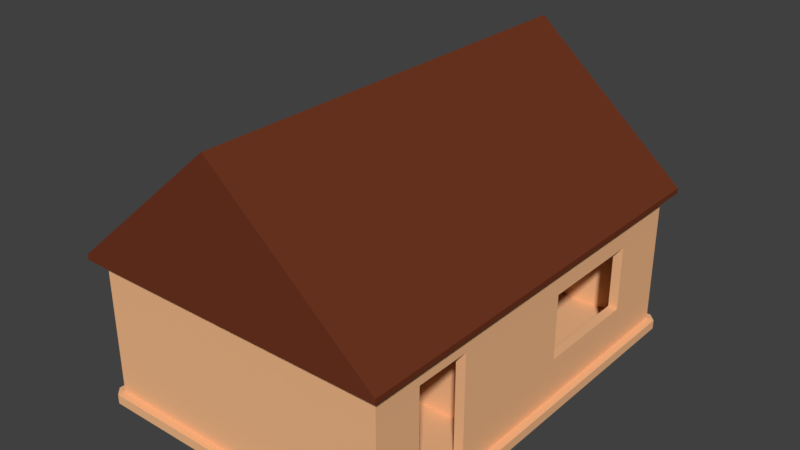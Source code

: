 # Source: House1.blend  (saved by Blender 2.77.0; exported with 4.5.12 LTS)
import bpy
from mathutils import Matrix  # noqa: F401  (used for matrix-valued properties, if any)

bpy.ops.wm.read_factory_settings(use_empty=True)
scene = bpy.context.scene
scene.name = 'Scene'

# ---- collections
col_collection_1 = bpy.data.collections.new('Collection 1'); scene.collection.children.link(col_collection_1)

# ---- materials (node trees are filled in below, after node groups)
mat_material_001 = bpy.data.materials.new('Material.001')
mat_material_001.alpha_threshold = 0.0
mat_material_001.use_transparent_shadow = False
mat_material_001.diffuse_color = (0.1574, 0.03682, 0.016, 1.0)
mat_material_001.roughness = 0.5
mat_material_001.specular_intensity = 0.7
mat_material = bpy.data.materials.new('Material')
mat_material.alpha_threshold = 0.0
mat_material.use_transparent_shadow = False
mat_material.diffuse_color = (0.9114, 0.4958, 0.2551, 1.0)
mat_material.roughness = 0.5
mat_material.line_color = (0.0, 0.0, 0.0, 1.0)

# ---- material node trees

# ---- world
world_world = bpy.data.worlds.new('World'); scene.world = world_world
world_world.color = (0.05088, 0.05088, 0.05088)
world_world.use_sun_shadow = False
world_world.sun_shadow_jitter_overblur = 0.0
world_world.cycles.sampling_method = 'MANUAL'

# ---- meshes
me_cube_002 = bpy.data.meshes.new('Cube.002')
me_cube_002.from_pydata([(-2.336, -1.114, -1.56), (-2.336, -1.114, -1.491), (-2.336, 4.544, -1.56), (-2.336, 4.544, -1.491), (1.813, -1.114, -1.56), (1.813, -1.114, -1.491), (1.813, 4.544, -1.56), (1.813, 4.544, -1.491), (-0.2616, -1.114, 0.2938), (-0.2616, 4.544, 0.2938), (-0.2616, 4.544, 0.2938), (-0.2616, -1.114, 0.2938)], [], [(1, 3, 2, 0), (3, 7, 6, 2), (7, 5, 4, 6), (5, 1, 0, 4), (0, 2, 6, 4), (5, 7, 10, 11), (11, 10, 9, 8), (3, 1, 8, 9), (1, 5, 11, 8), (7, 3, 9, 10)])
me_cube_002.materials.append(mat_material_001)
me_cube_002.use_remesh_preserve_volume = False
me_cube_002.use_remesh_preserve_attributes = False
me_cube_002.use_mirror_vertex_groups = False
me_cube_002.update()
me_cube = bpy.data.meshes.new('Cube')
me_cube.from_pydata([(-9.127, -12.02, 0.3961), (-9.127, 1.649, 0.3961), (-3.337, 1.649, 0.3961), (-2.611, 0.9235, 0.3961), (0.07433, -1.762, 0.3961), (1.14, -2.828, 0.3961), (8.812, -2.828, 0.3961), (8.812, -6.104, 0.3961), (8.812, -9.723, 0.3961), (8.812, -12.02, 0.3961), (-9.127, -12.02, 7.742), (8.812, -12.02, 7.742), (8.812, -12.02, -0.1969), (-9.127, -12.02, -0.1969), (-9.127, 1.649, 7.742), (-9.127, 12.6, -0.1969), (-9.127, 12.6, 0.3961), (-9.127, 2.663, 0.3961), (-3.337, 1.649, 7.742), (-3.734, 2.663, 0.3961), (-2.978, 2.663, 0.3961), (-2.611, 0.9235, 7.742), (-1.925, 1.609, 0.3961), (0.7602, -1.076, 0.3961), (1.14, -2.828, 7.742), (0.07433, -1.762, 7.742), (1.674, -1.99, 0.3961), (8.812, -2.828, 7.742), (8.812, -1.99, 0.3961), (8.812, -6.104, 7.742), (8.812, 12.6, 0.3961), (8.812, 12.6, -0.1969), (9.415, -9.723, 0.3961), (9.415, -6.104, 0.3961), (8.812, -9.723, 7.742), (-9.127, -12.02, 9.286), (8.812, -12.02, 9.286), (9.415, -12.85, -0.1969), (9.415, -13.35, -0.1969), (-9.731, -13.35, -0.1969), (-9.731, -12.85, -0.1969), (-9.127, 1.649, 9.286), (-10.23, -12.85, -0.1969), (-10.23, 13.43, -0.1969), (-9.731, 13.43, -0.1969), (-3.734, 12.6, -0.1969), (-3.734, 12.6, 0.3961), (-9.127, 12.6, 7.742), (-9.127, 2.663, 7.742), (-3.734, 11.53, 0.3961), (-3.734, 3.876, 0.3961), (-3.337, 1.649, 9.286), (-3.734, 2.663, 7.742), (-2.978, 3.876, 0.3961), (-1.925, 1.609, 7.742), (-2.611, 0.9235, 9.286), (-2.978, 2.663, 7.742), (-2.978, 11.53, 0.3961), (-2.978, 12.6, 0.3961), (0.7602, -1.076, 7.742), (1.14, -2.828, 9.286), (0.07433, -1.762, 9.286), (1.674, -1.99, 7.742), (8.812, -2.828, 9.286), (8.812, -1.99, 7.742), (9.415, -6.104, 7.742), (8.812, -6.104, 9.286), (8.812, 2.261, 2.999), (8.812, 9.258, 2.999), (8.812, 9.258, 7.188), (8.812, 12.6, 7.742), (8.812, 2.261, 7.188), (-2.978, 12.6, -0.1969), (9.415, 13.43, -0.1969), (9.915, 13.43, -0.1969), (9.915, -12.85, -0.1969), (9.415, -9.723, 7.742), (9.915, -9.723, 0.3961), (9.915, -6.104, 0.3961), (8.812, -9.723, 9.286), (-9.731, -12.85, 9.286), (9.415, -12.85, 9.286), (-9.731, -13.35, 0.3961), (9.415, -13.35, 0.3961), (-9.127, 12.6, 9.286), (-9.731, 13.43, 9.286), (-9.127, 2.663, 9.286), (-10.23, 13.43, 0.3961), (-10.23, -12.85, 0.3961), (-9.731, 13.93, -0.1969), (9.415, 13.93, -0.1969), (-3.734, 12.6, 7.742), (-3.734, 11.53, 7.742), (-3.734, 3.876, 7.742), (-1.925, 1.609, 9.286), (-2.978, 2.663, 9.286), (-3.734, 2.663, 9.286), (-2.978, 3.876, 7.742), (-2.978, 12.6, 7.742), (-2.978, 11.53, 7.742), (8.812, -1.99, 9.286), (1.674, -1.99, 9.286), (0.7602, -1.076, 9.286), (9.415, 13.43, 7.742), (9.415, 2.261, 2.999), (9.415, 2.261, 7.188), (9.415, 9.258, 7.188), (9.415, 13.43, 0.3961), (9.415, 9.258, 2.999), (9.415, -6.104, 9.286), (9.415, 13.43, 9.286), (8.812, 12.6, 9.286), (9.915, -12.85, 0.3961), (9.915, 13.43, 0.3961), (9.415, -12.85, 7.742), (9.415, -12.85, 0.3961), (9.415, -9.723, 9.286), (-9.731, -12.85, 7.742), (-9.731, -12.85, 0.3961), (-3.734, 12.6, 9.286), (-2.978, 12.6, 9.286), (-9.731, 13.43, 7.742), (-9.731, 13.43, 0.3961), (-9.731, 13.93, 0.3961), (9.415, 13.93, 0.3961), (-3.734, 11.53, 9.286), (-3.734, 3.876, 9.286), (-2.978, 3.876, 9.286), (-2.978, 11.53, 9.286), (-9.127, 12.6, -0.1969), (-2.978, 12.6, -0.1969), (8.812, 12.6, -0.1969), (8.812, -12.02, -0.1969), (-9.127, -12.02, -0.1969)], [], [(0, 9, 8, 7, 6, 5, 4, 3, 2, 1), (0, 10, 11, 9), (9, 12, 13, 0), (1, 14, 10, 0), (1, 0, 13, 15, 16, 17), (2, 18, 14, 1), (2, 1, 17, 19, 20), (3, 21, 18, 2), (3, 2, 20, 22), (23, 22, 3, 4), (5, 24, 25, 4), (23, 26, 5, 4), (6, 27, 24, 5), (6, 5, 26, 28), (7, 29, 27, 6), (8, 7, 6, 28, 30, 31, 12, 9), (8, 32, 33, 7), (9, 11, 34, 8), (10, 35, 36, 11), (37, 38, 39, 40, 13, 12), (14, 41, 35, 10), (40, 42, 43, 44, 15, 13), (16, 15, 45, 46), (16, 47, 48, 17), (46, 16, 17, 19, 50, 49), (18, 51, 41, 14), (17, 48, 52, 19), (19, 50, 53, 20), (22, 54, 21, 3), (21, 55, 51, 18), (20, 56, 54, 22), (28, 30, 58, 57, 53, 20, 22, 23, 26), (4, 25, 59, 23), (24, 60, 61, 25), (23, 59, 62, 26), (27, 63, 60, 24), (26, 62, 64, 28), (33, 65, 29, 7), (29, 66, 63, 27), (30, 28, 67, 68, 69, 70), (28, 64, 70, 69, 71, 67), (58, 72, 31, 30), (73, 74, 75, 37, 12, 31), (8, 34, 76, 32), (33, 32, 77, 78), (11, 36, 79, 34), (35, 80, 81, 36), (37, 75, 38), (82, 39, 38, 83), (42, 40, 39), (84, 85, 80, 35, 41, 86), (87, 43, 42, 88), (89, 44, 43), (44, 89, 90, 73, 31, 72, 45, 15), (46, 91, 47, 16), (46, 45, 72, 58), (47, 84, 86, 48), (49, 92, 91, 46), (58, 57, 49, 46), (49, 50, 53, 57), (19, 52, 93, 50), (94, 95, 96, 86, 41, 51, 55), (48, 86, 96, 52), (50, 93, 97, 53), (53, 97, 56, 20), (59, 25, 21, 54), (61, 55, 21, 25), (56, 95, 94, 54), (58, 98, 99, 57), (30, 70, 98, 58), (63, 100, 101, 102, 61, 60), (59, 102, 101, 62), (62, 101, 100, 64), (103, 65, 33, 104, 105, 106), (107, 103, 106, 108, 104, 33), (76, 34, 29, 65), (79, 66, 29, 34), (109, 110, 111, 100, 63, 66), (64, 100, 111, 70), (90, 74, 73), (78, 77, 112, 75, 74, 113), (32, 76, 114, 115), (107, 33, 78, 113), (32, 115, 112, 77), (36, 81, 116, 79), (114, 81, 80, 117), (112, 83, 38, 75), (115, 118, 82, 83), (42, 39, 82, 88), (111, 110, 85, 84, 119, 120), (117, 80, 85, 121), (118, 122, 87, 88), (89, 43, 87, 123), (124, 90, 89, 123), (91, 119, 84, 47), (57, 99, 92, 49), (92, 125, 119, 91), (52, 96, 126, 93), (102, 94, 55, 61), (126, 96, 95, 127), (93, 92, 99, 97), (97, 127, 95, 56), (54, 94, 102, 59), (98, 120, 128, 99), (70, 111, 120, 98), (122, 121, 103, 107), (103, 110, 109, 65), (76, 65, 109, 116), (116, 109, 66, 79), (90, 124, 113, 74), (76, 116, 81, 114), (115, 114, 117, 118), (107, 113, 124), (115, 83, 112), (118, 88, 82), (121, 85, 110, 103), (120, 119, 125, 128), (118, 117, 121, 122), (87, 122, 123), (122, 107, 124, 123), (92, 93, 126, 125), (126, 127, 128, 125), (97, 99, 128, 127), (69, 68, 108, 106), (106, 105, 71, 69), (68, 67, 104, 108), (105, 104, 67, 71), (129, 130, 131, 132, 133)])
me_cube.materials.append(mat_material)
me_cube.use_remesh_preserve_volume = False
me_cube.use_remesh_preserve_attributes = False
me_cube.use_mirror_vertex_groups = False
me_cube.update()

# ---- objects
ob_cube_001 = bpy.data.objects.new('Cube.001', me_cube_002)
ob_cube = bpy.data.objects.new('Cube', me_cube)

# ---- transforms, parenting, visibility, modifiers, constraints
ob_cube_001.location = (0.7776, -6.01, 8.832)
ob_cube_001.scale = (2.468, 2.468, 2.468)
ob_cube_001.lineart.crease_threshold = 0.0
ob_cube.location = (0.2592, -2.003, 0.4763)
ob_cube.scale = (0.5, 0.5, 0.5)
ob_cube.lock_rotations_4d = False
ob_cube.empty_display_type = 'ARROWS'
ob_cube.lineart.crease_threshold = 0.0

# ---- collection membership
col_collection_1.objects.link(ob_cube_001)
col_collection_1.objects.link(ob_cube)

# ---- scene / render settings (as saved in the file)
scene.frame_start = 1; scene.frame_end = 250; scene.frame_set(1)
scene.render.engine = 'BLENDER_EEVEE_NEXT'
scene.render.resolution_percentage = 50
scene.render.dither_intensity = 0.0
scene.cycles.use_denoising = False
scene.cycles.samples = 128
scene.cycles.sampling_pattern = 'TABULATED_SOBOL'
scene.cycles.light_sampling_threshold = 0.0
scene.cycles.use_adaptive_sampling = False
scene.cycles.use_light_tree = False
scene.cycles.blur_glossy = 0.0
scene.cycles.sample_clamp_indirect = 0.0
scene.view_settings.view_transform = 'Standard'
bpy.context.view_layer.update()

# ---- added for rendering (the .blend has no active camera and no usable light): camera, sun
cam_auto = bpy.data.cameras.new('AutoCamera')
cam_auto.lens = 50.0
cam_auto.sensor_width = 36.0
cam_auto.clip_end = 1000.0
ob_auto_camera = bpy.data.objects.new('AutoCamera', cam_auto)
scene.collection.objects.link(ob_auto_camera)
ob_auto_camera.location = (18.2665, -23.5377, 19.4753)
ob_auto_camera.rotation_euler = (1.09748, -7.21219e-08, 0.694738)
scene.camera = ob_auto_camera
light_auto_sun = bpy.data.lights.new('AutoSun', 'SUN')
light_auto_sun.energy = 3.0
light_auto_sun.angle = 0.0523599
ob_auto_sun = bpy.data.objects.new('AutoSun', light_auto_sun)
scene.collection.objects.link(ob_auto_sun)
ob_auto_sun.rotation_euler = (0.872665, 0.174533, 0.523599)
bpy.context.view_layer.update()
